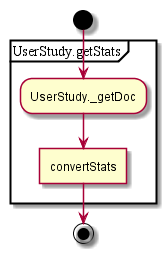

The diagram above was rendered by PlantUML. Its source (embedded in the PNG):
@startuml
start
partition UserStudy.getStats {
:UserStudy._getDoc;
:convertStats]
}
end;
@enduml